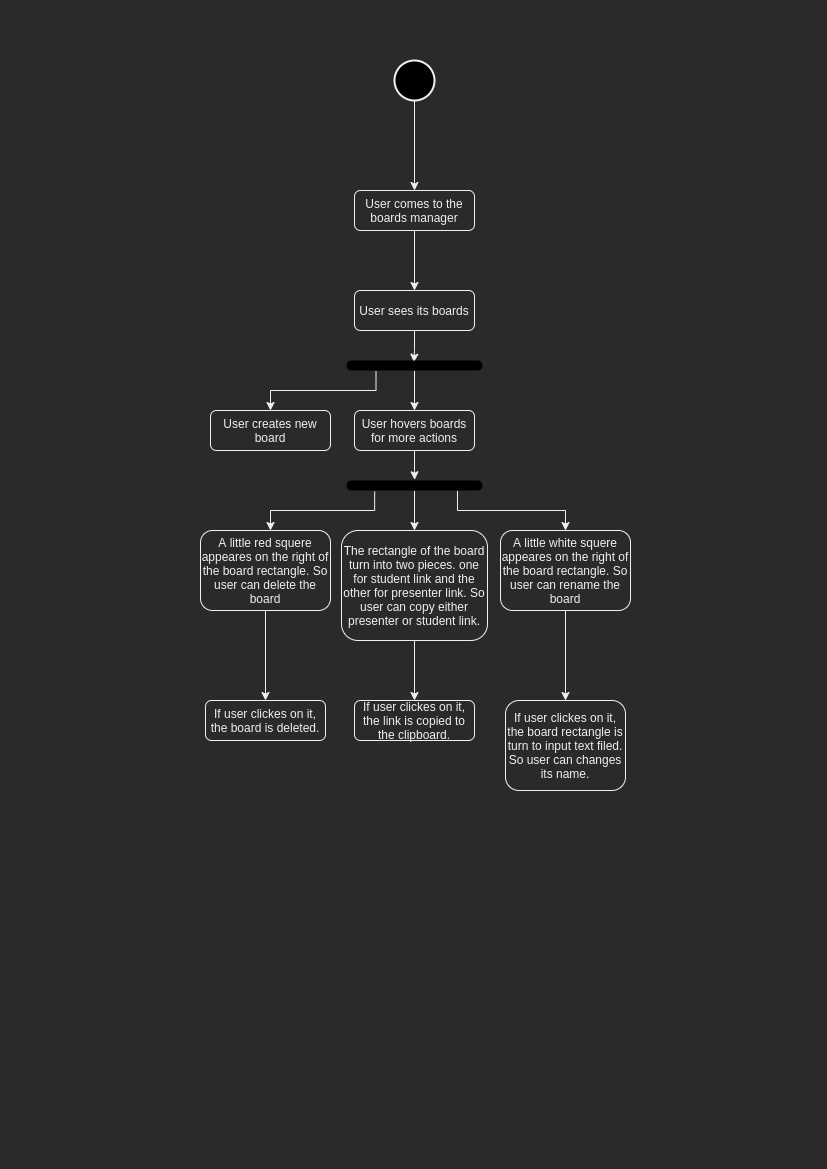

The diagram above was exported from draw.io. Its source (the exported page's mxGraphModel, read from the mxfile embedded in the PNG):
<mxGraphModel dx="2370" dy="1375" grid="1" gridSize="10" guides="1" tooltips="1" connect="1" arrows="1" fold="1" page="1" pageScale="1" pageWidth="827" pageHeight="1169" math="0" shadow="0">
  <root>
    <mxCell id="WIyWlLk6GJQsqaUBKTNV-0" />
    <mxCell id="WIyWlLk6GJQsqaUBKTNV-1" parent="WIyWlLk6GJQsqaUBKTNV-0" />
    <mxCell id="6yIeplGSRIBN6duUyjG--3" style="edgeStyle=orthogonalEdgeStyle;rounded=0;orthogonalLoop=1;jettySize=auto;html=1;entryX=0.5;entryY=0;entryDx=0;entryDy=0;" edge="1" parent="WIyWlLk6GJQsqaUBKTNV-1" source="WIyWlLk6GJQsqaUBKTNV-3" target="6yIeplGSRIBN6duUyjG--2">
      <mxGeometry relative="1" as="geometry" />
    </mxCell>
    <mxCell id="WIyWlLk6GJQsqaUBKTNV-3" value="User comes to the boards manager" style="rounded=1;whiteSpace=wrap;html=1;fontSize=12;glass=0;strokeWidth=1;shadow=0;" parent="WIyWlLk6GJQsqaUBKTNV-1" vertex="1">
      <mxGeometry x="354" y="190" width="120" height="40" as="geometry" />
    </mxCell>
    <mxCell id="6yIeplGSRIBN6duUyjG--1" style="edgeStyle=orthogonalEdgeStyle;rounded=0;orthogonalLoop=1;jettySize=auto;html=1;entryX=0.5;entryY=0;entryDx=0;entryDy=0;" edge="1" parent="WIyWlLk6GJQsqaUBKTNV-1" source="6yIeplGSRIBN6duUyjG--0" target="WIyWlLk6GJQsqaUBKTNV-3">
      <mxGeometry relative="1" as="geometry" />
    </mxCell>
    <mxCell id="6yIeplGSRIBN6duUyjG--0" value="" style="shape=ellipse;html=1;fillColor=#000000;strokeWidth=2;verticalLabelPosition=bottom;verticalAlignment=top;perimeter=ellipsePerimeter;" vertex="1" parent="WIyWlLk6GJQsqaUBKTNV-1">
      <mxGeometry x="394" y="60" width="40" height="40" as="geometry" />
    </mxCell>
    <mxCell id="6yIeplGSRIBN6duUyjG--9" style="edgeStyle=orthogonalEdgeStyle;rounded=0;orthogonalLoop=1;jettySize=auto;html=1;entryX=0.162;entryY=0.504;entryDx=0;entryDy=0;entryPerimeter=0;" edge="1" parent="WIyWlLk6GJQsqaUBKTNV-1" source="6yIeplGSRIBN6duUyjG--2" target="6yIeplGSRIBN6duUyjG--8">
      <mxGeometry relative="1" as="geometry" />
    </mxCell>
    <mxCell id="6yIeplGSRIBN6duUyjG--2" value="User sees its boards" style="rounded=1;whiteSpace=wrap;html=1;fontSize=12;glass=0;strokeWidth=1;shadow=0;" vertex="1" parent="WIyWlLk6GJQsqaUBKTNV-1">
      <mxGeometry x="354" y="290" width="120" height="40" as="geometry" />
    </mxCell>
    <mxCell id="6yIeplGSRIBN6duUyjG--13" style="edgeStyle=orthogonalEdgeStyle;rounded=0;orthogonalLoop=1;jettySize=auto;html=1;entryX=0.5;entryY=0;entryDx=0;entryDy=0;" edge="1" parent="WIyWlLk6GJQsqaUBKTNV-1" source="6yIeplGSRIBN6duUyjG--8" target="6yIeplGSRIBN6duUyjG--11">
      <mxGeometry relative="1" as="geometry" />
    </mxCell>
    <mxCell id="6yIeplGSRIBN6duUyjG--8" value="" style="html=1;points=[];perimeter=orthogonalPerimeter;fillColor=#000000;strokeColor=none;direction=south;rounded=1;arcSize=50;strokeWidth=1;" vertex="1" parent="WIyWlLk6GJQsqaUBKTNV-1">
      <mxGeometry x="346" y="360" width="136" height="10" as="geometry" />
    </mxCell>
    <mxCell id="6yIeplGSRIBN6duUyjG--20" style="edgeStyle=orthogonalEdgeStyle;rounded=0;orthogonalLoop=1;jettySize=auto;html=1;entryX=1.097;entryY=0.783;entryDx=0;entryDy=0;entryPerimeter=0;endArrow=none;endFill=0;startArrow=classic;startFill=1;" edge="1" parent="WIyWlLk6GJQsqaUBKTNV-1" source="6yIeplGSRIBN6duUyjG--10" target="6yIeplGSRIBN6duUyjG--8">
      <mxGeometry relative="1" as="geometry">
        <Array as="points">
          <mxPoint x="270" y="390" />
          <mxPoint x="375" y="390" />
        </Array>
      </mxGeometry>
    </mxCell>
    <mxCell id="6yIeplGSRIBN6duUyjG--10" value="User creates new board" style="rounded=1;whiteSpace=wrap;html=1;fontSize=12;glass=0;strokeWidth=1;shadow=0;" vertex="1" parent="WIyWlLk6GJQsqaUBKTNV-1">
      <mxGeometry x="210" y="410" width="120" height="40" as="geometry" />
    </mxCell>
    <mxCell id="6yIeplGSRIBN6duUyjG--22" style="edgeStyle=orthogonalEdgeStyle;rounded=0;orthogonalLoop=1;jettySize=auto;html=1;entryX=-0.072;entryY=0.499;entryDx=0;entryDy=0;entryPerimeter=0;startArrow=none;startFill=0;endArrow=classic;endFill=1;" edge="1" parent="WIyWlLk6GJQsqaUBKTNV-1" source="6yIeplGSRIBN6duUyjG--11" target="6yIeplGSRIBN6duUyjG--21">
      <mxGeometry relative="1" as="geometry" />
    </mxCell>
    <mxCell id="6yIeplGSRIBN6duUyjG--11" value="User hovers boards for more actions" style="rounded=1;whiteSpace=wrap;html=1;fontSize=12;glass=0;strokeWidth=1;shadow=0;" vertex="1" parent="WIyWlLk6GJQsqaUBKTNV-1">
      <mxGeometry x="354" y="410" width="120" height="40" as="geometry" />
    </mxCell>
    <mxCell id="6yIeplGSRIBN6duUyjG--30" style="edgeStyle=orthogonalEdgeStyle;rounded=0;orthogonalLoop=1;jettySize=auto;html=1;exitX=0.5;exitY=1;exitDx=0;exitDy=0;startArrow=none;startFill=0;endArrow=classic;endFill=1;" edge="1" parent="WIyWlLk6GJQsqaUBKTNV-1" source="6yIeplGSRIBN6duUyjG--12" target="6yIeplGSRIBN6duUyjG--29">
      <mxGeometry relative="1" as="geometry" />
    </mxCell>
    <mxCell id="6yIeplGSRIBN6duUyjG--12" value="The rectangle of the board turn into two pieces. one for student link and the other for presenter link. So user can copy either presenter or student link." style="rounded=1;whiteSpace=wrap;html=1;fontSize=12;glass=0;strokeWidth=1;shadow=0;" vertex="1" parent="WIyWlLk6GJQsqaUBKTNV-1">
      <mxGeometry x="341" y="530" width="146" height="110" as="geometry" />
    </mxCell>
    <mxCell id="6yIeplGSRIBN6duUyjG--23" style="edgeStyle=orthogonalEdgeStyle;rounded=0;orthogonalLoop=1;jettySize=auto;html=1;entryX=0.5;entryY=0;entryDx=0;entryDy=0;startArrow=none;startFill=0;endArrow=classic;endFill=1;" edge="1" parent="WIyWlLk6GJQsqaUBKTNV-1" source="6yIeplGSRIBN6duUyjG--21" target="6yIeplGSRIBN6duUyjG--12">
      <mxGeometry relative="1" as="geometry" />
    </mxCell>
    <mxCell id="6yIeplGSRIBN6duUyjG--21" value="" style="html=1;points=[];perimeter=orthogonalPerimeter;fillColor=#000000;strokeColor=none;direction=south;rounded=1;arcSize=50;strokeWidth=1;" vertex="1" parent="WIyWlLk6GJQsqaUBKTNV-1">
      <mxGeometry x="346" y="480" width="136" height="10" as="geometry" />
    </mxCell>
    <mxCell id="6yIeplGSRIBN6duUyjG--25" style="edgeStyle=orthogonalEdgeStyle;rounded=0;orthogonalLoop=1;jettySize=auto;html=1;entryX=1.1;entryY=0.793;entryDx=0;entryDy=0;entryPerimeter=0;startArrow=classic;startFill=1;endArrow=none;endFill=0;" edge="1" parent="WIyWlLk6GJQsqaUBKTNV-1" source="6yIeplGSRIBN6duUyjG--24" target="6yIeplGSRIBN6duUyjG--21">
      <mxGeometry relative="1" as="geometry">
        <Array as="points">
          <mxPoint x="270" y="510" />
          <mxPoint x="374" y="510" />
        </Array>
      </mxGeometry>
    </mxCell>
    <mxCell id="6yIeplGSRIBN6duUyjG--28" style="edgeStyle=orthogonalEdgeStyle;rounded=0;orthogonalLoop=1;jettySize=auto;html=1;entryX=0.5;entryY=0;entryDx=0;entryDy=0;startArrow=none;startFill=0;endArrow=classic;endFill=1;" edge="1" parent="WIyWlLk6GJQsqaUBKTNV-1" source="6yIeplGSRIBN6duUyjG--24" target="6yIeplGSRIBN6duUyjG--26">
      <mxGeometry relative="1" as="geometry" />
    </mxCell>
    <mxCell id="6yIeplGSRIBN6duUyjG--24" value="A little red squere appeares on the right of the board rectangle. So user can delete the board" style="rounded=1;whiteSpace=wrap;html=1;fontSize=12;glass=0;strokeWidth=1;shadow=0;" vertex="1" parent="WIyWlLk6GJQsqaUBKTNV-1">
      <mxGeometry x="200" y="530" width="130" height="80" as="geometry" />
    </mxCell>
    <mxCell id="6yIeplGSRIBN6duUyjG--26" value="If user clickes on it, the board is deleted." style="rounded=1;whiteSpace=wrap;html=1;fontSize=12;glass=0;strokeWidth=1;shadow=0;" vertex="1" parent="WIyWlLk6GJQsqaUBKTNV-1">
      <mxGeometry x="205" y="700" width="120" height="40" as="geometry" />
    </mxCell>
    <mxCell id="6yIeplGSRIBN6duUyjG--29" value="If user clickes on it, the link is copied to the clipboard." style="rounded=1;whiteSpace=wrap;html=1;fontSize=12;glass=0;strokeWidth=1;shadow=0;" vertex="1" parent="WIyWlLk6GJQsqaUBKTNV-1">
      <mxGeometry x="354" y="700" width="120" height="40" as="geometry" />
    </mxCell>
    <mxCell id="6yIeplGSRIBN6duUyjG--32" style="edgeStyle=orthogonalEdgeStyle;rounded=0;orthogonalLoop=1;jettySize=auto;html=1;entryX=1.031;entryY=0.184;entryDx=0;entryDy=0;entryPerimeter=0;startArrow=classic;startFill=1;endArrow=none;endFill=0;" edge="1" parent="WIyWlLk6GJQsqaUBKTNV-1" source="6yIeplGSRIBN6duUyjG--31" target="6yIeplGSRIBN6duUyjG--21">
      <mxGeometry relative="1" as="geometry">
        <Array as="points">
          <mxPoint x="565" y="510" />
          <mxPoint x="457" y="510" />
        </Array>
      </mxGeometry>
    </mxCell>
    <mxCell id="6yIeplGSRIBN6duUyjG--34" style="edgeStyle=orthogonalEdgeStyle;rounded=0;orthogonalLoop=1;jettySize=auto;html=1;entryX=0.5;entryY=0;entryDx=0;entryDy=0;startArrow=none;startFill=0;endArrow=classic;endFill=1;" edge="1" parent="WIyWlLk6GJQsqaUBKTNV-1" source="6yIeplGSRIBN6duUyjG--31" target="6yIeplGSRIBN6duUyjG--33">
      <mxGeometry relative="1" as="geometry" />
    </mxCell>
    <mxCell id="6yIeplGSRIBN6duUyjG--31" value="A little white squere appeares on the right of the board rectangle. So user can rename the board" style="rounded=1;whiteSpace=wrap;html=1;fontSize=12;glass=0;strokeWidth=1;shadow=0;" vertex="1" parent="WIyWlLk6GJQsqaUBKTNV-1">
      <mxGeometry x="500" y="530" width="130" height="80" as="geometry" />
    </mxCell>
    <mxCell id="6yIeplGSRIBN6duUyjG--33" value="If user clickes on it, the board rectangle is turn to input text filed. So user can changes its name." style="rounded=1;whiteSpace=wrap;html=1;fontSize=12;glass=0;strokeWidth=1;shadow=0;" vertex="1" parent="WIyWlLk6GJQsqaUBKTNV-1">
      <mxGeometry x="505" y="700" width="120" height="90" as="geometry" />
    </mxCell>
  </root>
</mxGraphModel>